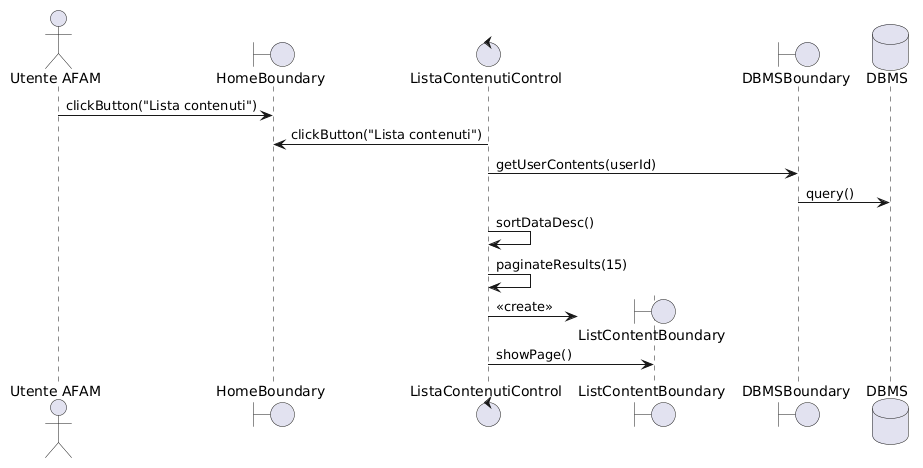

The diagram above was rendered by PlantUML. Its source (embedded in the PNG):
@startuml
<style>
sequenceDiagram {
  participant {
    padding 20
  }
  message {
    MaximumWidth 150
  }
}
</style>

actor "Utente AFAM" as Utente
boundary "HomeBoundary" as HomeB
control "ListaContenutiControl" as ListaC
boundary "ListContentBoundary" as ListB
boundary "DBMSBoundary" as DBMSB
database "DBMS" as DB

' 1. L'utente richiede di vedere la lista dalla Home
Utente -> HomeB : clickButton("Lista contenuti")
ListaC -> HomeB : clickButton("Lista contenuti")

' 2. Il sistema recupera i contenuti dal database
ListaC -> DBMSB : getUserContents(userId)
DBMSB -> DB : query()

' 3. Il Control ordina e impagina i risultati
ListaC -> ListaC : sortDataDesc()
ListaC -> ListaC : paginateResults(15)

' 4. Il sistema crea e mostra a schermo la pagina con la lista
ListaC -> ListB ** : <<create>>
ListaC -> ListB : showPage()
@enduml